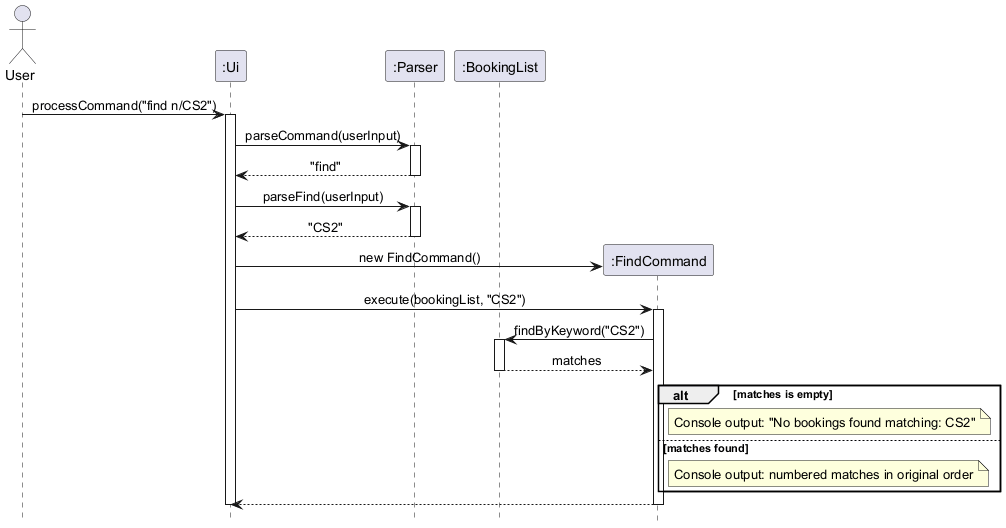

The diagram above was rendered by PlantUML. Its source (embedded in the PNG):
@startuml
skinparam sequenceMessageAlign center
hide footbox

actor User

participant ":Ui" as UI

participant ":Parser" as Parser
participant ":BookingList" as Bookings

User -> UI: processCommand("find n/CS2")
activate UI

UI -> Parser: parseCommand(userInput)
activate Parser
Parser --> UI: "find"
deactivate Parser

UI -> Parser: parseFind(userInput)
activate Parser
Parser --> UI: "CS2"
deactivate Parser

create participant ":FindCommand" as Find
UI -> Find: new FindCommand()

UI -> Find: execute(bookingList, "CS2")
activate Find

Find -> Bookings: findByKeyword("CS2")
activate Bookings
Bookings --> Find: matches
deactivate Bookings

alt matches is empty
    note right of Find: Console output: "No bookings found matching: CS2"
else matches found
    note right of Find: Console output: numbered matches in original order
end

Find --> UI
deactivate Find

deactivate UI
@enduml